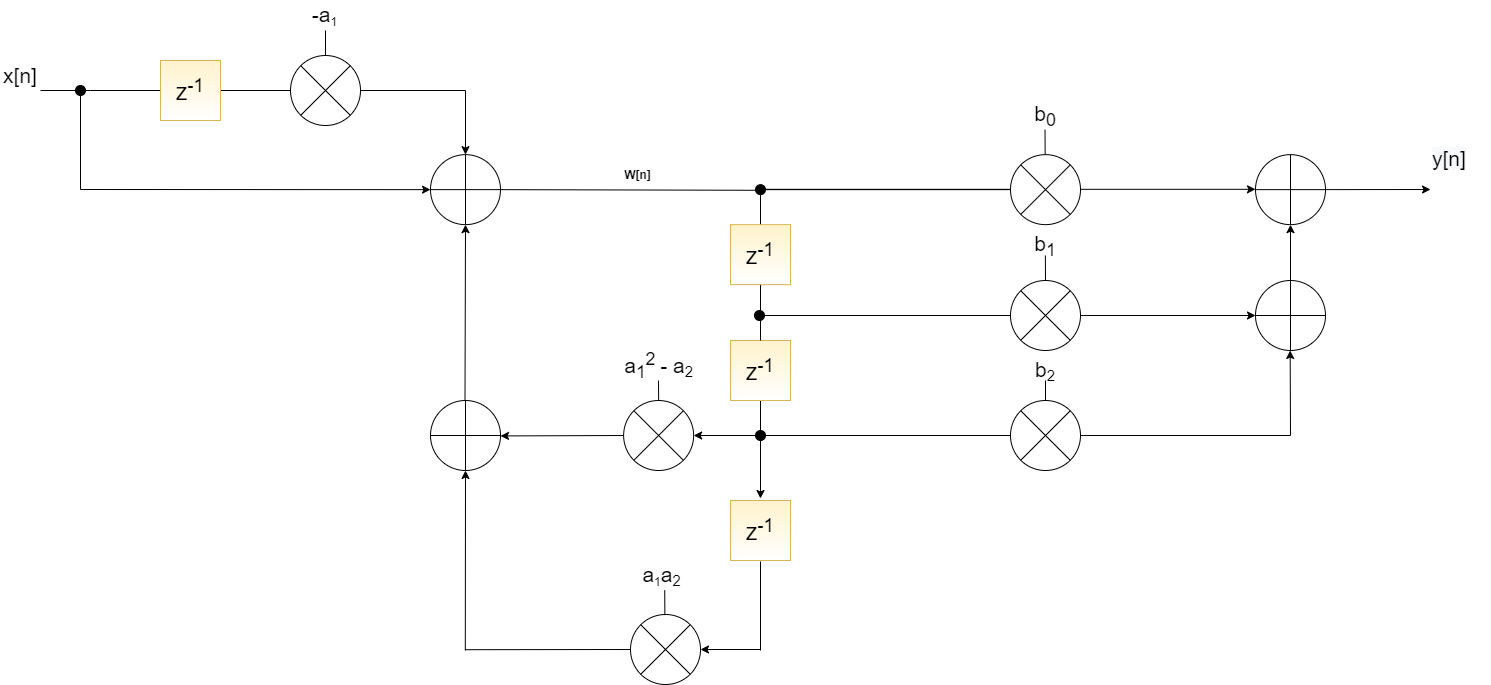

The diagram above was exported from draw.io. Its source (the exported page's mxGraphModel, read from the mxfile embedded in the PNG):
<mxGraphModel dx="2903" dy="2263" grid="1" gridSize="10" guides="1" tooltips="1" connect="1" arrows="1" fold="1" page="1" pageScale="1" pageWidth="827" pageHeight="1169" math="0" shadow="0">
  <root>
    <mxCell id="0" />
    <mxCell id="1" parent="0" />
    <mxCell id="LFBnAfP0JGg7puGbSBO4-1" value="" style="verticalLabelPosition=bottom;verticalAlign=top;html=1;shape=mxgraph.flowchart.summing_function;" vertex="1" parent="1">
      <mxGeometry x="270" y="94.15" width="70" height="70" as="geometry" />
    </mxCell>
    <mxCell id="LFBnAfP0JGg7puGbSBO4-2" value="&lt;font style=&quot;font-size: 21px&quot;&gt;x[n]&lt;/font&gt;" style="text;html=1;strokeColor=none;fillColor=none;align=center;verticalAlign=middle;whiteSpace=wrap;rounded=0;" vertex="1" parent="1">
      <mxGeometry x="-160" y="5" width="40" height="20" as="geometry" />
    </mxCell>
    <mxCell id="LFBnAfP0JGg7puGbSBO4-3" value="&lt;b&gt;W[n]&lt;/b&gt;" style="text;html=1;align=center;verticalAlign=middle;resizable=0;points=[];autosize=1;strokeColor=none;fillColor=none;" vertex="1" parent="1">
      <mxGeometry x="456.57" y="104.15" width="40" height="20" as="geometry" />
    </mxCell>
    <mxCell id="LFBnAfP0JGg7puGbSBO4-4" value="" style="endArrow=classic;html=1;exitX=0.5;exitY=1;exitDx=0;exitDy=0;startArrow=none;" edge="1" parent="1" source="LFBnAfP0JGg7puGbSBO4-11">
      <mxGeometry width="50" height="50" relative="1" as="geometry">
        <mxPoint x="600" y="340" as="sourcePoint" />
        <mxPoint x="600" y="438" as="targetPoint" />
      </mxGeometry>
    </mxCell>
    <mxCell id="LFBnAfP0JGg7puGbSBO4-5" value="&lt;font style=&quot;font-size: 23px&quot;&gt;z&lt;sup&gt;-1&lt;/sup&gt;&lt;/font&gt;" style="whiteSpace=wrap;html=1;aspect=fixed;fillColor=#fff2cc;strokeColor=#d6b656;gradientColor=#ffffff;" vertex="1" parent="1">
      <mxGeometry x="570" y="440" width="60" height="60" as="geometry" />
    </mxCell>
    <mxCell id="LFBnAfP0JGg7puGbSBO4-6" value="" style="shape=sumEllipse;perimeter=ellipsePerimeter;whiteSpace=wrap;html=1;backgroundOutline=1;" vertex="1" parent="1">
      <mxGeometry x="463.13" y="340" width="70" height="70" as="geometry" />
    </mxCell>
    <mxCell id="LFBnAfP0JGg7puGbSBO4-7" value="" style="shape=sumEllipse;perimeter=ellipsePerimeter;whiteSpace=wrap;html=1;backgroundOutline=1;" vertex="1" parent="1">
      <mxGeometry x="470" y="554" width="70" height="70" as="geometry" />
    </mxCell>
    <mxCell id="LFBnAfP0JGg7puGbSBO4-8" value="" style="endArrow=none;html=1;" edge="1" parent="1">
      <mxGeometry width="50" height="50" relative="1" as="geometry">
        <mxPoint x="600" y="590" as="sourcePoint" />
        <mxPoint x="600" y="501" as="targetPoint" />
      </mxGeometry>
    </mxCell>
    <mxCell id="LFBnAfP0JGg7puGbSBO4-9" value="&lt;font style=&quot;font-size: 21px&quot;&gt;a&lt;sub&gt;1&lt;/sub&gt;&lt;sup&gt;2 &lt;/sup&gt;-&amp;nbsp;&lt;/font&gt;&lt;span style=&quot;font-size: 21px&quot;&gt;a&lt;/span&gt;&lt;span style=&quot;font-size: 17.5px&quot;&gt;&lt;sub&gt;2&lt;/sub&gt;&lt;/span&gt;" style="text;html=1;strokeColor=none;fillColor=none;align=center;verticalAlign=middle;whiteSpace=wrap;rounded=0;" vertex="1" parent="1">
      <mxGeometry x="456.57" y="290" width="83.13" height="30" as="geometry" />
    </mxCell>
    <mxCell id="LFBnAfP0JGg7puGbSBO4-10" value="&lt;font style=&quot;font-size: 21px&quot;&gt;a&lt;/font&gt;&lt;font&gt;&lt;span style=&quot;font-size: 14.5833px&quot;&gt;&lt;sub&gt;1&lt;/sub&gt;&lt;/span&gt;&lt;span style=&quot;font-size: 21px&quot;&gt;a&lt;/span&gt;&lt;/font&gt;&lt;font style=&quot;font-size: 17.5px&quot;&gt;&lt;sub&gt;2&lt;/sub&gt;&lt;/font&gt;" style="text;html=1;strokeColor=none;fillColor=none;align=center;verticalAlign=middle;whiteSpace=wrap;rounded=0;" vertex="1" parent="1">
      <mxGeometry x="480" y="500" width="43.13" height="30" as="geometry" />
    </mxCell>
    <mxCell id="LFBnAfP0JGg7puGbSBO4-12" value="" style="verticalLabelPosition=bottom;verticalAlign=top;html=1;shape=mxgraph.flowchart.summing_function;" vertex="1" parent="1">
      <mxGeometry x="270" y="340" width="70" height="70" as="geometry" />
    </mxCell>
    <mxCell id="LFBnAfP0JGg7puGbSBO4-13" value="" style="endArrow=classic;html=1;startArrow=none;exitX=0;exitY=0.5;exitDx=0;exitDy=0;" edge="1" parent="1" source="LFBnAfP0JGg7puGbSBO4-6">
      <mxGeometry width="50" height="50" relative="1" as="geometry">
        <mxPoint x="460" y="375" as="sourcePoint" />
        <mxPoint x="340" y="375.4300000000003" as="targetPoint" />
      </mxGeometry>
    </mxCell>
    <mxCell id="LFBnAfP0JGg7puGbSBO4-14" value="" style="endArrow=none;html=1;entryX=0;entryY=0.5;entryDx=0;entryDy=0;" edge="1" parent="1" target="LFBnAfP0JGg7puGbSBO4-7">
      <mxGeometry width="50" height="50" relative="1" as="geometry">
        <mxPoint x="305" y="589.1999999999998" as="sourcePoint" />
        <mxPoint x="465" y="588.8" as="targetPoint" />
      </mxGeometry>
    </mxCell>
    <mxCell id="LFBnAfP0JGg7puGbSBO4-15" value="" style="endArrow=classic;html=1;rounded=0;entryX=0.5;entryY=1;entryDx=0;entryDy=0;entryPerimeter=0;" edge="1" parent="1" target="LFBnAfP0JGg7puGbSBO4-12">
      <mxGeometry width="50" height="50" relative="1" as="geometry">
        <mxPoint x="304.8000000000002" y="590" as="sourcePoint" />
        <mxPoint x="305" y="413" as="targetPoint" />
      </mxGeometry>
    </mxCell>
    <mxCell id="LFBnAfP0JGg7puGbSBO4-16" value="" style="endArrow=classic;html=1;rounded=0;entryX=0.5;entryY=1;entryDx=0;entryDy=0;entryPerimeter=0;" edge="1" parent="1" target="LFBnAfP0JGg7puGbSBO4-1">
      <mxGeometry width="50" height="50" relative="1" as="geometry">
        <mxPoint x="304.5" y="340" as="sourcePoint" />
        <mxPoint x="304.50000000000006" y="250" as="targetPoint" />
      </mxGeometry>
    </mxCell>
    <mxCell id="LFBnAfP0JGg7puGbSBO4-17" value="" style="ellipse;whiteSpace=wrap;html=1;aspect=fixed;fillColor=#000000;" vertex="1" parent="1">
      <mxGeometry x="595" y="124.15" width="10" height="10" as="geometry" />
    </mxCell>
    <mxCell id="LFBnAfP0JGg7puGbSBO4-18" value="" style="endArrow=none;html=1;entryX=0;entryY=0.563;entryDx=0;entryDy=0;entryPerimeter=0;exitX=1;exitY=0.5;exitDx=0;exitDy=0;exitPerimeter=0;" edge="1" parent="1" source="LFBnAfP0JGg7puGbSBO4-1" target="LFBnAfP0JGg7puGbSBO4-17">
      <mxGeometry width="50" height="50" relative="1" as="geometry">
        <mxPoint x="380" y="129.66000000000008" as="sourcePoint" />
        <mxPoint x="685" y="129.41000000000008" as="targetPoint" />
      </mxGeometry>
    </mxCell>
    <mxCell id="LFBnAfP0JGg7puGbSBO4-19" value="" style="ellipse;whiteSpace=wrap;html=1;aspect=fixed;fillColor=#000000;" vertex="1" parent="1">
      <mxGeometry x="595" y="370" width="10" height="10" as="geometry" />
    </mxCell>
    <mxCell id="LFBnAfP0JGg7puGbSBO4-20" value="" style="endArrow=none;html=1;rounded=0;exitX=0.5;exitY=0;exitDx=0;exitDy=0;" edge="1" parent="1" source="LFBnAfP0JGg7puGbSBO4-6">
      <mxGeometry width="50" height="50" relative="1" as="geometry">
        <mxPoint x="520" y="390" as="sourcePoint" />
        <mxPoint x="498" y="320" as="targetPoint" />
      </mxGeometry>
    </mxCell>
    <mxCell id="LFBnAfP0JGg7puGbSBO4-21" value="" style="endArrow=none;html=1;rounded=0;exitX=0.5;exitY=0;exitDx=0;exitDy=0;" edge="1" parent="1">
      <mxGeometry width="50" height="50" relative="1" as="geometry">
        <mxPoint x="504.3600000000001" y="554.5999999999999" as="sourcePoint" />
        <mxPoint x="504.23" y="529.5999999999999" as="targetPoint" />
      </mxGeometry>
    </mxCell>
    <mxCell id="LFBnAfP0JGg7puGbSBO4-22" value="" style="endArrow=classic;html=1;rounded=0;startArrow=none;" edge="1" parent="1" source="LFBnAfP0JGg7puGbSBO4-75">
      <mxGeometry width="50" height="50" relative="1" as="geometry">
        <mxPoint x="680" y="120" as="sourcePoint" />
        <mxPoint x="1270" y="129" as="targetPoint" />
      </mxGeometry>
    </mxCell>
    <mxCell id="LFBnAfP0JGg7puGbSBO4-23" value="" style="endArrow=classic;html=1;rounded=0;entryX=1;entryY=0.5;entryDx=0;entryDy=0;" edge="1" parent="1" target="LFBnAfP0JGg7puGbSBO4-7">
      <mxGeometry width="50" height="50" relative="1" as="geometry">
        <mxPoint x="600" y="589" as="sourcePoint" />
        <mxPoint x="640" y="620" as="targetPoint" />
      </mxGeometry>
    </mxCell>
    <mxCell id="LFBnAfP0JGg7puGbSBO4-24" value="" style="endArrow=classic;html=1;rounded=0;entryX=1;entryY=0.5;entryDx=0;entryDy=0;exitX=0;exitY=0.5;exitDx=0;exitDy=0;" edge="1" parent="1" source="LFBnAfP0JGg7puGbSBO4-19" target="LFBnAfP0JGg7puGbSBO4-6">
      <mxGeometry width="50" height="50" relative="1" as="geometry">
        <mxPoint x="550" y="430" as="sourcePoint" />
        <mxPoint x="600" y="380" as="targetPoint" />
      </mxGeometry>
    </mxCell>
    <mxCell id="LFBnAfP0JGg7puGbSBO4-26" value="" style="endArrow=none;html=1;rounded=0;exitX=0.5;exitY=0;exitDx=0;exitDy=0;" edge="1" parent="1" source="LFBnAfP0JGg7puGbSBO4-29">
      <mxGeometry width="50" height="50" relative="1" as="geometry">
        <mxPoint x="6.8700000000000045" y="50" as="sourcePoint" />
        <mxPoint x="165" y="-30" as="targetPoint" />
      </mxGeometry>
    </mxCell>
    <mxCell id="LFBnAfP0JGg7puGbSBO4-27" value="" style="endArrow=classic;html=1;rounded=0;entryX=0.5;entryY=0;entryDx=0;entryDy=0;entryPerimeter=0;" edge="1" parent="1" target="LFBnAfP0JGg7puGbSBO4-1">
      <mxGeometry width="50" height="50" relative="1" as="geometry">
        <mxPoint x="-120" y="30" as="sourcePoint" />
        <mxPoint x="200" y="20" as="targetPoint" />
        <Array as="points">
          <mxPoint x="-70" y="30" />
          <mxPoint x="305" y="30" />
        </Array>
      </mxGeometry>
    </mxCell>
    <mxCell id="LFBnAfP0JGg7puGbSBO4-28" value="&lt;font style=&quot;font-size: 21px&quot;&gt;-a&lt;/font&gt;&lt;font&gt;&lt;span style=&quot;font-size: 14.5833px&quot;&gt;&lt;sub&gt;1&lt;/sub&gt;&lt;/span&gt;&lt;/font&gt;" style="text;html=1;strokeColor=none;fillColor=none;align=center;verticalAlign=middle;whiteSpace=wrap;rounded=0;" vertex="1" parent="1">
      <mxGeometry x="143.43" y="-60" width="43.13" height="30" as="geometry" />
    </mxCell>
    <mxCell id="LFBnAfP0JGg7puGbSBO4-29" value="" style="shape=sumEllipse;perimeter=ellipsePerimeter;whiteSpace=wrap;html=1;backgroundOutline=1;" vertex="1" parent="1">
      <mxGeometry x="130" y="-5" width="70" height="70" as="geometry" />
    </mxCell>
    <mxCell id="LFBnAfP0JGg7puGbSBO4-30" value="&lt;font style=&quot;font-size: 23px&quot;&gt;z&lt;sup&gt;-1&lt;/sup&gt;&lt;/font&gt;" style="whiteSpace=wrap;html=1;aspect=fixed;fillColor=#fff2cc;strokeColor=#d6b656;gradientColor=#ffffff;" vertex="1" parent="1">
      <mxGeometry width="60" height="60" as="geometry" />
    </mxCell>
    <mxCell id="LFBnAfP0JGg7puGbSBO4-31" value="" style="endArrow=classic;html=1;rounded=0;entryX=0;entryY=0.5;entryDx=0;entryDy=0;entryPerimeter=0;" edge="1" parent="1" target="LFBnAfP0JGg7puGbSBO4-1">
      <mxGeometry width="50" height="50" relative="1" as="geometry">
        <mxPoint x="-80" y="30" as="sourcePoint" />
        <mxPoint x="80" y="140" as="targetPoint" />
        <Array as="points">
          <mxPoint x="-80" y="129" />
        </Array>
      </mxGeometry>
    </mxCell>
    <mxCell id="LFBnAfP0JGg7puGbSBO4-32" value="" style="ellipse;whiteSpace=wrap;html=1;aspect=fixed;fillColor=#000000;" vertex="1" parent="1">
      <mxGeometry x="-85" y="25" width="10" height="10" as="geometry" />
    </mxCell>
    <mxCell id="LFBnAfP0JGg7puGbSBO4-36" value="&lt;font&gt;&lt;sub&gt;&lt;span style=&quot;font-size: 21px&quot;&gt;b&lt;sub&gt;1&lt;/sub&gt;&lt;/span&gt;&lt;/sub&gt;&lt;/font&gt;" style="text;html=1;strokeColor=none;fillColor=none;align=center;verticalAlign=middle;whiteSpace=wrap;rounded=0;" vertex="1" parent="1">
      <mxGeometry x="865" y="170" width="40" height="30" as="geometry" />
    </mxCell>
    <mxCell id="LFBnAfP0JGg7puGbSBO4-37" value="&lt;font&gt;&lt;sub&gt;&lt;span style=&quot;font-size: 21px&quot;&gt;b&lt;/span&gt;&lt;span style=&quot;font-size: 17.5px&quot;&gt;&lt;sub&gt;2&lt;/sub&gt;&lt;/span&gt;&lt;/sub&gt;&lt;/font&gt;" style="text;html=1;strokeColor=none;fillColor=none;align=center;verticalAlign=middle;whiteSpace=wrap;rounded=0;" vertex="1" parent="1">
      <mxGeometry x="865" y="295" width="40" height="30" as="geometry" />
    </mxCell>
    <mxCell id="LFBnAfP0JGg7puGbSBO4-43" value="&lt;font&gt;&lt;sub&gt;&lt;span style=&quot;font-size: 21px&quot;&gt;b&lt;sub&gt;0&lt;/sub&gt;&lt;/span&gt;&lt;/sub&gt;&lt;/font&gt;" style="text;html=1;strokeColor=none;fillColor=none;align=center;verticalAlign=middle;whiteSpace=wrap;rounded=0;" vertex="1" parent="1">
      <mxGeometry x="865" y="40" width="40" height="30" as="geometry" />
    </mxCell>
    <mxCell id="LFBnAfP0JGg7puGbSBO4-74" value="" style="endArrow=classic;html=1;rounded=0;entryX=0.5;entryY=1;entryDx=0;entryDy=0;entryPerimeter=0;exitX=1;exitY=0.5;exitDx=0;exitDy=0;" edge="1" parent="1" source="LFBnAfP0JGg7puGbSBO4-19">
      <mxGeometry width="50" height="50" relative="1" as="geometry">
        <mxPoint x="1130.16" y="468.9" as="sourcePoint" />
        <mxPoint x="1129.66" y="289.9999999999999" as="targetPoint" />
        <Array as="points">
          <mxPoint x="1130" y="375" />
        </Array>
      </mxGeometry>
    </mxCell>
    <mxCell id="LFBnAfP0JGg7puGbSBO4-77" value="&lt;span style=&quot;color: rgb(0 , 0 , 0) ; font-family: &amp;#34;helvetica&amp;#34; ; font-size: 21px ; font-style: normal ; font-weight: 400 ; letter-spacing: normal ; text-align: center ; text-indent: 0px ; text-transform: none ; word-spacing: 0px ; background-color: rgb(248 , 249 , 250) ; display: inline ; float: none&quot;&gt;y[n]&lt;/span&gt;" style="text;whiteSpace=wrap;html=1;" vertex="1" parent="1">
      <mxGeometry x="1270" y="78.75" width="60" height="30" as="geometry" />
    </mxCell>
    <mxCell id="LFBnAfP0JGg7puGbSBO4-109" value="" style="endArrow=none;html=1;rounded=0;exitX=0.5;exitY=0;exitDx=0;exitDy=0;" edge="1" parent="1" source="LFBnAfP0JGg7puGbSBO4-35">
      <mxGeometry width="50" height="50" relative="1" as="geometry">
        <mxPoint x="885.62" y="334.99999999999994" as="sourcePoint" />
        <mxPoint x="885" y="320" as="targetPoint" />
      </mxGeometry>
    </mxCell>
    <mxCell id="LFBnAfP0JGg7puGbSBO4-118" value="" style="endArrow=none;html=1;rounded=0;exitX=0.5;exitY=0;exitDx=0;exitDy=0;" edge="1" parent="1">
      <mxGeometry width="50" height="50" relative="1" as="geometry">
        <mxPoint x="884.9899999999998" y="220" as="sourcePoint" />
        <mxPoint x="884.8600000000001" y="195" as="targetPoint" />
      </mxGeometry>
    </mxCell>
    <mxCell id="LFBnAfP0JGg7puGbSBO4-127" value="" style="endArrow=none;html=1;rounded=0;exitX=0.5;exitY=0;exitDx=0;exitDy=0;" edge="1" parent="1">
      <mxGeometry width="50" height="50" relative="1" as="geometry">
        <mxPoint x="884.65" y="94.15" as="sourcePoint" />
        <mxPoint x="884.5199999999999" y="69.15" as="targetPoint" />
      </mxGeometry>
    </mxCell>
    <mxCell id="LFBnAfP0JGg7puGbSBO4-131" value="" style="endArrow=none;html=1;rounded=0;" edge="1" parent="1" source="LFBnAfP0JGg7puGbSBO4-17" target="LFBnAfP0JGg7puGbSBO4-42">
      <mxGeometry width="50" height="50" relative="1" as="geometry">
        <mxPoint x="605" y="129.1500000000001" as="sourcePoint" />
        <mxPoint x="1270" y="129" as="targetPoint" />
      </mxGeometry>
    </mxCell>
    <mxCell id="LFBnAfP0JGg7puGbSBO4-75" value="" style="verticalLabelPosition=bottom;verticalAlign=top;html=1;shape=mxgraph.flowchart.summing_function;" vertex="1" parent="1">
      <mxGeometry x="1095" y="94.15" width="70" height="70" as="geometry" />
    </mxCell>
    <mxCell id="LFBnAfP0JGg7puGbSBO4-11" value="&lt;font style=&quot;font-size: 23px&quot;&gt;z&lt;sup&gt;-1&lt;/sup&gt;&lt;/font&gt;" style="whiteSpace=wrap;html=1;aspect=fixed;fillColor=#fff2cc;strokeColor=#d6b656;gradientColor=#ffffff;" vertex="1" parent="1">
      <mxGeometry x="570" y="280" width="60" height="60" as="geometry" />
    </mxCell>
    <mxCell id="LFBnAfP0JGg7puGbSBO4-133" value="" style="endArrow=none;html=1;exitX=0.5;exitY=1;exitDx=0;exitDy=0;" edge="1" parent="1" source="LFBnAfP0JGg7puGbSBO4-17" target="LFBnAfP0JGg7puGbSBO4-11">
      <mxGeometry width="50" height="50" relative="1" as="geometry">
        <mxPoint x="600" y="134.1500000000001" as="sourcePoint" />
        <mxPoint x="600" y="438" as="targetPoint" />
      </mxGeometry>
    </mxCell>
    <mxCell id="LFBnAfP0JGg7puGbSBO4-25" value="&lt;font style=&quot;font-size: 23px&quot;&gt;z&lt;sup&gt;-1&lt;/sup&gt;&lt;/font&gt;" style="whiteSpace=wrap;html=1;aspect=fixed;fillColor=#fff2cc;strokeColor=#d6b656;gradientColor=#ffffff;" vertex="1" parent="1">
      <mxGeometry x="570" y="164.15" width="60" height="60" as="geometry" />
    </mxCell>
    <mxCell id="LFBnAfP0JGg7puGbSBO4-72" value="" style="verticalLabelPosition=bottom;verticalAlign=top;html=1;shape=mxgraph.flowchart.summing_function;" vertex="1" parent="1">
      <mxGeometry x="1095" y="220" width="70" height="70" as="geometry" />
    </mxCell>
    <mxCell id="LFBnAfP0JGg7puGbSBO4-137" value="" style="ellipse;whiteSpace=wrap;html=1;aspect=fixed;fillColor=#000000;" vertex="1" parent="1">
      <mxGeometry x="594" y="250" width="10" height="10" as="geometry" />
    </mxCell>
    <mxCell id="LFBnAfP0JGg7puGbSBO4-35" value="" style="shape=sumEllipse;perimeter=ellipsePerimeter;whiteSpace=wrap;html=1;backgroundOutline=1;" vertex="1" parent="1">
      <mxGeometry x="850" y="340.00000000000006" width="70" height="70" as="geometry" />
    </mxCell>
    <mxCell id="LFBnAfP0JGg7puGbSBO4-141" value="" style="endArrow=classic;html=1;rounded=0;entryX=0;entryY=0.5;entryDx=0;entryDy=0;entryPerimeter=0;" edge="1" parent="1" target="LFBnAfP0JGg7puGbSBO4-72">
      <mxGeometry width="50" height="50" relative="1" as="geometry">
        <mxPoint x="599" y="255" as="sourcePoint" />
        <mxPoint x="890" y="530" as="targetPoint" />
      </mxGeometry>
    </mxCell>
    <mxCell id="LFBnAfP0JGg7puGbSBO4-38" value="" style="shape=sumEllipse;perimeter=ellipsePerimeter;whiteSpace=wrap;html=1;backgroundOutline=1;" vertex="1" parent="1">
      <mxGeometry x="850" y="220" width="70" height="70" as="geometry" />
    </mxCell>
    <mxCell id="LFBnAfP0JGg7puGbSBO4-142" value="" style="endArrow=classic;html=1;rounded=0;entryX=0.5;entryY=1;entryDx=0;entryDy=0;entryPerimeter=0;exitX=0.5;exitY=0;exitDx=0;exitDy=0;exitPerimeter=0;" edge="1" parent="1" source="LFBnAfP0JGg7puGbSBO4-72" target="LFBnAfP0JGg7puGbSBO4-75">
      <mxGeometry width="50" height="50" relative="1" as="geometry">
        <mxPoint x="1000" y="240" as="sourcePoint" />
        <mxPoint x="1050" y="190" as="targetPoint" />
      </mxGeometry>
    </mxCell>
    <mxCell id="LFBnAfP0JGg7puGbSBO4-143" value="" style="endArrow=classic;html=1;rounded=0;entryX=0;entryY=0.5;entryDx=0;entryDy=0;entryPerimeter=0;" edge="1" parent="1">
      <mxGeometry width="50" height="50" relative="1" as="geometry">
        <mxPoint x="599" y="128.81" as="sourcePoint" />
        <mxPoint x="1095" y="128.81" as="targetPoint" />
      </mxGeometry>
    </mxCell>
    <mxCell id="LFBnAfP0JGg7puGbSBO4-42" value="" style="shape=sumEllipse;perimeter=ellipsePerimeter;whiteSpace=wrap;html=1;backgroundOutline=1;" vertex="1" parent="1">
      <mxGeometry x="850" y="94.15" width="70" height="70" as="geometry" />
    </mxCell>
  </root>
</mxGraphModel>